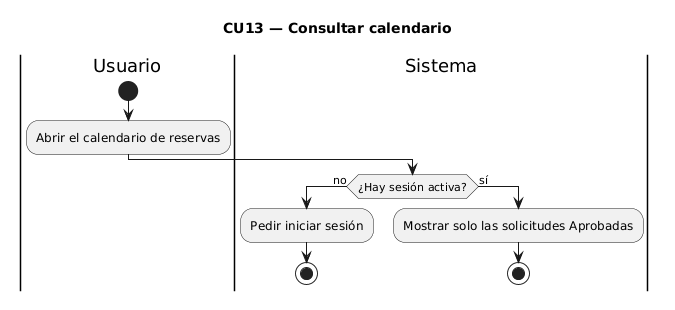

The diagram above was rendered by PlantUML. Its source (embedded in the PNG):
@startuml
title CU13 — Consultar calendario
|Usuario|
start
:Abrir el calendario de reservas;
|Sistema|
if (¿Hay sesión activa?) then (no)
  :Pedir iniciar sesión;
  stop
else (sí)
  :Mostrar solo las solicitudes Aprobadas;
  stop
endif
@enduml